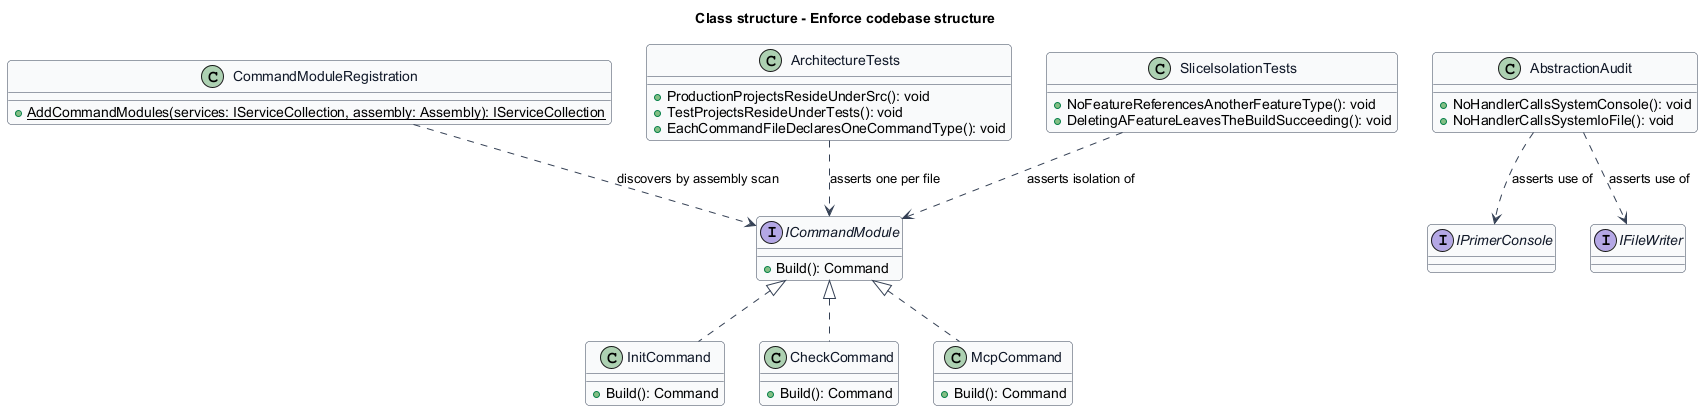

The diagram above was rendered by PlantUML. Its source (embedded in the PNG):
@startuml
' --- shared skin header ---
skinparam backgroundColor #FFFFFF
skinparam shadowing false
skinparam roundcorner 8
skinparam defaultFontName Arial
skinparam ArrowColor #344054
skinparam class {
  BorderColor #344054
  FontColor #101828
  BackgroundColor #F9FAFB
}
' --------------------------
title Class structure - Enforce codebase structure

interface ICommandModule {
  +Build(): Command
}

class InitCommand {
  +Build(): Command
}
class CheckCommand {
  +Build(): Command
}
class McpCommand {
  +Build(): Command
}

class CommandModuleRegistration {
  +{static} AddCommandModules(services: IServiceCollection, assembly: Assembly): IServiceCollection
}

class ArchitectureTests {
  +ProductionProjectsResideUnderSrc(): void
  +TestProjectsResideUnderTests(): void
  +EachCommandFileDeclaresOneCommandType(): void
}

class SliceIsolationTests {
  +NoFeatureReferencesAnotherFeatureType(): void
  +DeletingAFeatureLeavesTheBuildSucceeding(): void
}

class AbstractionAudit {
  +NoHandlerCallsSystemConsole(): void
  +NoHandlerCallsSystemIoFile(): void
}

interface IPrimerConsole
interface IFileWriter

ICommandModule <|.. InitCommand
ICommandModule <|.. CheckCommand
ICommandModule <|.. McpCommand
CommandModuleRegistration ..> ICommandModule : discovers by assembly scan
ArchitectureTests ..> ICommandModule : asserts one per file
SliceIsolationTests ..> ICommandModule : asserts isolation of
AbstractionAudit ..> IPrimerConsole : asserts use of
AbstractionAudit ..> IFileWriter : asserts use of
@enduml